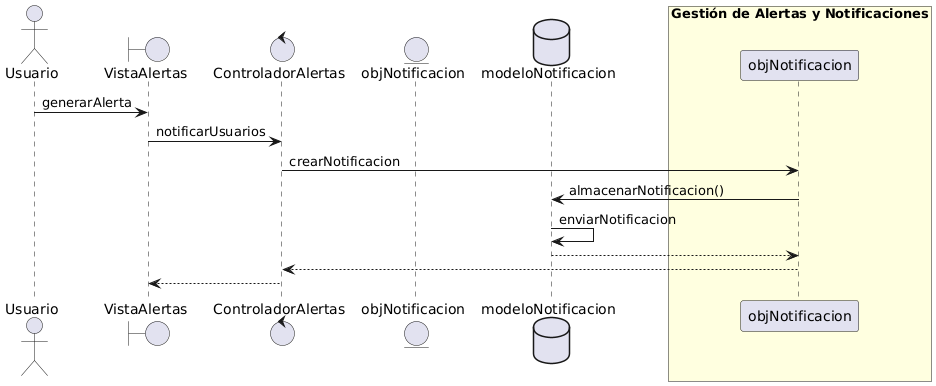

The diagram above was rendered by PlantUML. Its source (embedded in the PNG):
@startuml
actor Usuario as r
boundary VistaAlertas as AlertView
control ControladorAlertas as AlertController
entity objNotificacion as Notificacion
database modeloNotificacion as NotificationModel

r -> AlertView : generarAlerta
AlertView -> AlertController : notificarUsuarios

box "Gestión de Alertas y Notificaciones" #lightyellow
    AlertController -> objNotificacion : crearNotificacion
    objNotificacion -> NotificationModel : almacenarNotificacion()
    NotificationModel -> NotificationModel : enviarNotificacion
    objNotificacion <-- NotificationModel
AlertController <-- objNotificacion
end box

AlertView <-- AlertController
@enduml